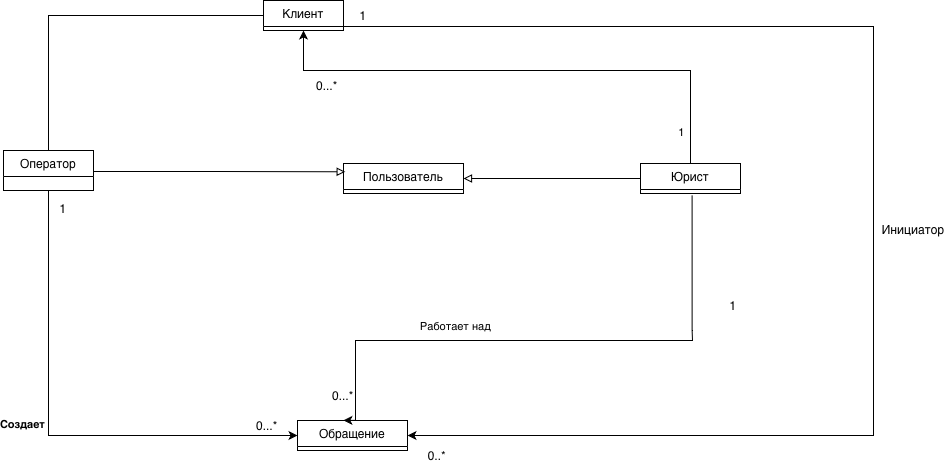

The diagram above was exported from draw.io. Its source (the exported page's mxGraphModel, read from the mxfile embedded in the PNG):
<mxGraphModel dx="958" dy="1044" grid="1" gridSize="10" guides="1" tooltips="1" connect="1" arrows="1" fold="1" page="1" pageScale="1" pageWidth="827" pageHeight="1169" math="0" shadow="0">
  <root>
    <mxCell id="0" />
    <mxCell id="1" parent="0" />
    <mxCell id="fOQDD12vk5n7TZ0Da2Hj-1" collapsed="1" parent="1" style="swimlane;fontStyle=0;childLayout=stackLayout;horizontal=1;startSize=26;fillColor=none;horizontalStack=0;resizeParent=1;resizeParentMax=0;resizeLast=0;collapsible=1;marginBottom=0;whiteSpace=wrap;html=1;" value="Обращение" vertex="1">
      <mxGeometry height="30" width="110" x="344" y="530" as="geometry">
        <mxRectangle height="104" width="140" x="344" y="530" as="alternateBounds" />
      </mxGeometry>
    </mxCell>
    <mxCell id="fOQDD12vk5n7TZ0Da2Hj-2" parent="fOQDD12vk5n7TZ0Da2Hj-1" style="text;strokeColor=none;fillColor=none;align=left;verticalAlign=top;spacingLeft=4;spacingRight=4;overflow=hidden;rotatable=0;points=[[0,0.5],[1,0.5]];portConstraint=eastwest;whiteSpace=wrap;html=1;" value="- Status: type" vertex="1">
      <mxGeometry height="26" width="140" y="26" as="geometry" />
    </mxCell>
    <mxCell id="fOQDD12vk5n7TZ0Da2Hj-3" parent="fOQDD12vk5n7TZ0Da2Hj-1" style="text;strokeColor=none;fillColor=none;align=left;verticalAlign=top;spacingLeft=4;spacingRight=4;overflow=hidden;rotatable=0;points=[[0,0.5],[1,0.5]];portConstraint=eastwest;whiteSpace=wrap;html=1;" value="+ IdClient: type" vertex="1">
      <mxGeometry height="26" width="140" y="52" as="geometry" />
    </mxCell>
    <mxCell id="fOQDD12vk5n7TZ0Da2Hj-4" parent="fOQDD12vk5n7TZ0Da2Hj-1" style="text;strokeColor=none;fillColor=none;align=left;verticalAlign=top;spacingLeft=4;spacingRight=4;overflow=hidden;rotatable=0;points=[[0,0.5],[1,0.5]];portConstraint=eastwest;whiteSpace=wrap;html=1;" value="+ field: type" vertex="1">
      <mxGeometry height="26" width="140" y="78" as="geometry" />
    </mxCell>
    <mxCell id="fOQDD12vk5n7TZ0Da2Hj-20" edge="1" parent="1" source="fOQDD12vk5n7TZ0Da2Hj-5" style="edgeStyle=orthogonalEdgeStyle;rounded=0;orthogonalLoop=1;jettySize=auto;html=1;entryX=0;entryY=0.5;entryDx=0;entryDy=0;exitX=0.5;exitY=1;exitDx=0;exitDy=0;" target="fOQDD12vk5n7TZ0Da2Hj-3">
      <mxGeometry relative="1" as="geometry" />
    </mxCell>
    <mxCell id="fOQDD12vk5n7TZ0Da2Hj-27" connectable="0" parent="fOQDD12vk5n7TZ0Da2Hj-20" style="edgeLabel;html=1;align=center;verticalAlign=middle;resizable=0;points=[];fontStyle=1" value="Создает" vertex="1">
      <mxGeometry relative="1" x="-0.3633" y="3" as="geometry">
        <mxPoint x="-30" y="76" as="offset" />
      </mxGeometry>
    </mxCell>
    <mxCell id="fOQDD12vk5n7TZ0Da2Hj-5" collapsed="1" parent="1" style="swimlane;fontStyle=0;childLayout=stackLayout;horizontal=1;startSize=26;fillColor=none;horizontalStack=0;resizeParent=1;resizeParentMax=0;resizeLast=0;collapsible=1;marginBottom=0;whiteSpace=wrap;html=1;" value="Оператор" vertex="1">
      <mxGeometry height="40" width="90" x="50" y="260" as="geometry">
        <mxRectangle height="104" width="140" x="50" y="260" as="alternateBounds" />
      </mxGeometry>
    </mxCell>
    <mxCell id="fOQDD12vk5n7TZ0Da2Hj-6" parent="fOQDD12vk5n7TZ0Da2Hj-5" style="text;strokeColor=none;fillColor=none;align=left;verticalAlign=top;spacingLeft=4;spacingRight=4;overflow=hidden;rotatable=0;points=[[0,0.5],[1,0.5]];portConstraint=eastwest;whiteSpace=wrap;html=1;" value="+ field: type" vertex="1">
      <mxGeometry height="26" width="140" y="26" as="geometry" />
    </mxCell>
    <mxCell id="fOQDD12vk5n7TZ0Da2Hj-7" parent="fOQDD12vk5n7TZ0Da2Hj-5" style="text;strokeColor=none;fillColor=none;align=left;verticalAlign=top;spacingLeft=4;spacingRight=4;overflow=hidden;rotatable=0;points=[[0,0.5],[1,0.5]];portConstraint=eastwest;whiteSpace=wrap;html=1;" value="+ field: type" vertex="1">
      <mxGeometry height="26" width="140" y="52" as="geometry" />
    </mxCell>
    <mxCell id="fOQDD12vk5n7TZ0Da2Hj-8" parent="fOQDD12vk5n7TZ0Da2Hj-5" style="text;strokeColor=none;fillColor=none;align=left;verticalAlign=top;spacingLeft=4;spacingRight=4;overflow=hidden;rotatable=0;points=[[0,0.5],[1,0.5]];portConstraint=eastwest;whiteSpace=wrap;html=1;" value="+ field: type" vertex="1">
      <mxGeometry height="26" width="140" y="78" as="geometry" />
    </mxCell>
    <mxCell id="fOQDD12vk5n7TZ0Da2Hj-28" edge="1" parent="1" source="fOQDD12vk5n7TZ0Da2Hj-14" style="edgeStyle=orthogonalEdgeStyle;rounded=0;orthogonalLoop=1;jettySize=auto;html=1;endArrow=none;endFill=0;" target="fOQDD12vk5n7TZ0Da2Hj-5">
      <mxGeometry relative="1" as="geometry" />
    </mxCell>
    <mxCell id="1ghyncqf7izHsnemRj_F-8" edge="1" parent="1" source="fOQDD12vk5n7TZ0Da2Hj-14" style="edgeStyle=orthogonalEdgeStyle;rounded=0;orthogonalLoop=1;jettySize=auto;html=1;exitX=1;exitY=0.25;exitDx=0;exitDy=0;" target="fOQDD12vk5n7TZ0Da2Hj-1">
      <mxGeometry relative="1" as="geometry">
        <Array as="points">
          <mxPoint x="390" y="136" />
          <mxPoint x="920" y="136" />
          <mxPoint x="920" y="545" />
        </Array>
        <mxPoint x="910" y="135.66666666666674" as="targetPoint" />
      </mxGeometry>
    </mxCell>
    <mxCell id="fOQDD12vk5n7TZ0Da2Hj-14" collapsed="1" parent="1" style="swimlane;fontStyle=0;childLayout=stackLayout;horizontal=1;startSize=26;fillColor=none;horizontalStack=0;resizeParent=1;resizeParentMax=0;resizeLast=0;collapsible=1;marginBottom=0;whiteSpace=wrap;html=1;" value="Клиент" vertex="1">
      <mxGeometry height="30" width="80" x="310" y="110" as="geometry">
        <mxRectangle height="104" width="140" x="310" y="110" as="alternateBounds" />
      </mxGeometry>
    </mxCell>
    <mxCell id="fOQDD12vk5n7TZ0Da2Hj-15" parent="fOQDD12vk5n7TZ0Da2Hj-14" style="text;strokeColor=none;fillColor=none;align=left;verticalAlign=top;spacingLeft=4;spacingRight=4;overflow=hidden;rotatable=0;points=[[0,0.5],[1,0.5]];portConstraint=eastwest;whiteSpace=wrap;html=1;" value="+ field: type" vertex="1">
      <mxGeometry height="26" width="140" y="26" as="geometry" />
    </mxCell>
    <mxCell id="fOQDD12vk5n7TZ0Da2Hj-16" parent="fOQDD12vk5n7TZ0Da2Hj-14" style="text;strokeColor=none;fillColor=none;align=left;verticalAlign=top;spacingLeft=4;spacingRight=4;overflow=hidden;rotatable=0;points=[[0,0.5],[1,0.5]];portConstraint=eastwest;whiteSpace=wrap;html=1;" value="+ field: type" vertex="1">
      <mxGeometry height="26" width="140" y="52" as="geometry" />
    </mxCell>
    <mxCell id="fOQDD12vk5n7TZ0Da2Hj-17" parent="fOQDD12vk5n7TZ0Da2Hj-14" style="text;strokeColor=none;fillColor=none;align=left;verticalAlign=top;spacingLeft=4;spacingRight=4;overflow=hidden;rotatable=0;points=[[0,0.5],[1,0.5]];portConstraint=eastwest;whiteSpace=wrap;html=1;" value="+ field: type" vertex="1">
      <mxGeometry height="26" width="140" y="78" as="geometry" />
    </mxCell>
    <mxCell id="fOQDD12vk5n7TZ0Da2Hj-21" parent="1" style="text;html=1;whiteSpace=wrap;strokeColor=none;fillColor=none;align=center;verticalAlign=middle;rounded=0;" value="1" vertex="1">
      <mxGeometry height="30" width="60" x="80" y="303" as="geometry" />
    </mxCell>
    <mxCell id="fOQDD12vk5n7TZ0Da2Hj-26" parent="1" style="text;html=1;whiteSpace=wrap;strokeColor=none;fillColor=none;align=center;verticalAlign=middle;rounded=0;" value="0...*" vertex="1">
      <mxGeometry height="30" width="60" x="284" y="520" as="geometry" />
    </mxCell>
    <mxCell id="n61u0H4XJkAymR0PwMv8-17" edge="1" parent="1" source="n61u0H4XJkAymR0PwMv8-8" style="edgeStyle=orthogonalEdgeStyle;rounded=0;orthogonalLoop=1;jettySize=auto;html=1;entryX=0.417;entryY=-0.004;entryDx=0;entryDy=0;entryPerimeter=0;exitX=0.516;exitY=1.062;exitDx=0;exitDy=0;exitPerimeter=0;" target="fOQDD12vk5n7TZ0Da2Hj-1">
      <mxGeometry relative="1" as="geometry">
        <Array as="points">
          <mxPoint x="739" y="440" />
          <mxPoint x="739" y="440" />
          <mxPoint x="739" y="450" />
          <mxPoint x="402" y="450" />
          <mxPoint x="402" y="530" />
        </Array>
        <mxPoint x="752.52" y="440.01199999999994" as="sourcePoint" />
        <mxPoint x="402.3799999999999" y="555.856" as="targetPoint" />
      </mxGeometry>
    </mxCell>
    <mxCell id="n61u0H4XJkAymR0PwMv8-18" connectable="0" parent="n61u0H4XJkAymR0PwMv8-17" style="edgeLabel;html=1;align=center;verticalAlign=middle;resizable=0;points=[];" value="Работает над" vertex="1">
      <mxGeometry relative="1" x="0.3942" y="-2" as="geometry">
        <mxPoint x="17" y="-13" as="offset" />
      </mxGeometry>
    </mxCell>
    <mxCell id="n61u0H4XJkAymR0PwMv8-27" edge="1" parent="1" source="n61u0H4XJkAymR0PwMv8-5" style="edgeStyle=orthogonalEdgeStyle;rounded=0;orthogonalLoop=1;jettySize=auto;html=1;exitX=0.5;exitY=0;exitDx=0;exitDy=0;entryX=0.5;entryY=1;entryDx=0;entryDy=0;" target="fOQDD12vk5n7TZ0Da2Hj-14">
      <mxGeometry relative="1" as="geometry">
        <Array as="points">
          <mxPoint x="737" y="180" />
          <mxPoint x="350" y="180" />
        </Array>
        <mxPoint x="780" y="280" as="sourcePoint" />
        <mxPoint x="350" y="100" as="targetPoint" />
      </mxGeometry>
    </mxCell>
    <mxCell id="n61u0H4XJkAymR0PwMv8-29" connectable="0" parent="n61u0H4XJkAymR0PwMv8-27" style="edgeLabel;html=1;align=center;verticalAlign=middle;resizable=0;points=[];" value="1" vertex="1">
      <mxGeometry relative="1" x="-0.9718" as="geometry">
        <mxPoint x="-10" y="-24" as="offset" />
      </mxGeometry>
    </mxCell>
    <mxCell id="n61u0H4XJkAymR0PwMv8-5" collapsed="1" parent="1" style="swimlane;fontStyle=0;childLayout=stackLayout;horizontal=1;startSize=26;fillColor=none;horizontalStack=0;resizeParent=1;resizeParentMax=0;resizeLast=0;collapsible=1;marginBottom=0;whiteSpace=wrap;html=1;" value="Юрист" vertex="1">
      <mxGeometry height="30" width="100" x="687" y="273" as="geometry">
        <mxRectangle height="104" width="140" x="687" y="273" as="alternateBounds" />
      </mxGeometry>
    </mxCell>
    <mxCell id="n61u0H4XJkAymR0PwMv8-6" parent="n61u0H4XJkAymR0PwMv8-5" style="text;strokeColor=none;fillColor=none;align=left;verticalAlign=top;spacingLeft=4;spacingRight=4;overflow=hidden;rotatable=0;points=[[0,0.5],[1,0.5]];portConstraint=eastwest;whiteSpace=wrap;html=1;" value="+ field: type" vertex="1">
      <mxGeometry height="26" width="140" y="26" as="geometry" />
    </mxCell>
    <mxCell id="n61u0H4XJkAymR0PwMv8-7" parent="n61u0H4XJkAymR0PwMv8-5" style="text;strokeColor=none;fillColor=none;align=left;verticalAlign=top;spacingLeft=4;spacingRight=4;overflow=hidden;rotatable=0;points=[[0,0.5],[1,0.5]];portConstraint=eastwest;whiteSpace=wrap;html=1;" value="+ field: type" vertex="1">
      <mxGeometry height="26" width="140" y="52" as="geometry" />
    </mxCell>
    <mxCell id="n61u0H4XJkAymR0PwMv8-8" parent="n61u0H4XJkAymR0PwMv8-5" style="text;strokeColor=none;fillColor=none;align=left;verticalAlign=top;spacingLeft=4;spacingRight=4;overflow=hidden;rotatable=0;points=[[0,0.5],[1,0.5]];portConstraint=eastwest;whiteSpace=wrap;html=1;" value="+ field: type" vertex="1">
      <mxGeometry height="26" width="140" y="78" as="geometry" />
    </mxCell>
    <mxCell id="n61u0H4XJkAymR0PwMv8-19" parent="1" style="text;html=1;whiteSpace=wrap;strokeColor=none;fillColor=none;align=center;verticalAlign=middle;rounded=0;" value="1" vertex="1">
      <mxGeometry height="30" width="60" x="750" y="400" as="geometry" />
    </mxCell>
    <mxCell id="n61u0H4XJkAymR0PwMv8-20" parent="1" style="text;html=1;whiteSpace=wrap;strokeColor=none;fillColor=none;align=center;verticalAlign=middle;rounded=0;" value="0...*" vertex="1">
      <mxGeometry height="30" width="60" x="360" y="490" as="geometry" />
    </mxCell>
    <mxCell id="n61u0H4XJkAymR0PwMv8-28" parent="1" style="text;html=1;whiteSpace=wrap;strokeColor=none;fillColor=none;align=center;verticalAlign=middle;rounded=0;" value="0...*" vertex="1">
      <mxGeometry height="30" width="60" x="344" y="180" as="geometry" />
    </mxCell>
    <mxCell id="1ghyncqf7izHsnemRj_F-2" collapsed="1" parent="1" style="swimlane;fontStyle=0;childLayout=stackLayout;horizontal=1;startSize=26;fillColor=none;horizontalStack=0;resizeParent=1;resizeParentMax=0;resizeLast=0;collapsible=1;marginBottom=0;whiteSpace=wrap;html=1;" value="Пользователь" vertex="1">
      <mxGeometry height="30" width="120" x="390" y="273" as="geometry">
        <mxRectangle height="104" width="140" x="390" y="250" as="alternateBounds" />
      </mxGeometry>
    </mxCell>
    <mxCell id="1ghyncqf7izHsnemRj_F-3" parent="1ghyncqf7izHsnemRj_F-2" style="text;strokeColor=none;fillColor=none;align=left;verticalAlign=top;spacingLeft=4;spacingRight=4;overflow=hidden;rotatable=0;points=[[0,0.5],[1,0.5]];portConstraint=eastwest;whiteSpace=wrap;html=1;" value="+ field: type" vertex="1">
      <mxGeometry height="26" width="140" y="26" as="geometry" />
    </mxCell>
    <mxCell id="1ghyncqf7izHsnemRj_F-4" parent="1ghyncqf7izHsnemRj_F-2" style="text;strokeColor=none;fillColor=none;align=left;verticalAlign=top;spacingLeft=4;spacingRight=4;overflow=hidden;rotatable=0;points=[[0,0.5],[1,0.5]];portConstraint=eastwest;whiteSpace=wrap;html=1;" value="+ field: type" vertex="1">
      <mxGeometry height="26" width="140" y="52" as="geometry" />
    </mxCell>
    <mxCell id="1ghyncqf7izHsnemRj_F-5" parent="1ghyncqf7izHsnemRj_F-2" style="text;strokeColor=none;fillColor=none;align=left;verticalAlign=top;spacingLeft=4;spacingRight=4;overflow=hidden;rotatable=0;points=[[0,0.5],[1,0.5]];portConstraint=eastwest;whiteSpace=wrap;html=1;" value="+ field: type" vertex="1">
      <mxGeometry height="26" width="140" y="78" as="geometry" />
    </mxCell>
    <mxCell id="1ghyncqf7izHsnemRj_F-6" edge="1" parent="1" style="edgeStyle=orthogonalEdgeStyle;rounded=0;orthogonalLoop=1;jettySize=auto;html=1;entryX=0.014;entryY=0.276;entryDx=0;entryDy=0;entryPerimeter=0;endArrow=block;endFill=0;" target="1ghyncqf7izHsnemRj_F-3">
      <mxGeometry relative="1" as="geometry">
        <mxPoint x="140" y="281" as="sourcePoint" />
      </mxGeometry>
    </mxCell>
    <mxCell id="1ghyncqf7izHsnemRj_F-7" edge="1" parent="1" source="n61u0H4XJkAymR0PwMv8-5" style="edgeStyle=orthogonalEdgeStyle;rounded=0;orthogonalLoop=1;jettySize=auto;html=1;entryX=1;entryY=0.5;entryDx=0;entryDy=0;endArrow=block;endFill=0;exitX=0;exitY=0.5;exitDx=0;exitDy=0;" target="1ghyncqf7izHsnemRj_F-2">
      <mxGeometry relative="1" as="geometry">
        <mxPoint x="687" y="324" as="sourcePoint" />
      </mxGeometry>
    </mxCell>
    <mxCell id="1ghyncqf7izHsnemRj_F-9" parent="1" style="text;html=1;whiteSpace=wrap;strokeColor=none;fillColor=none;align=center;verticalAlign=middle;rounded=0;" value="Инициатор" vertex="1">
      <mxGeometry height="30" width="60" x="930" y="324" as="geometry" />
    </mxCell>
    <mxCell id="1ghyncqf7izHsnemRj_F-13" parent="1" style="text;html=1;whiteSpace=wrap;strokeColor=none;fillColor=none;align=center;verticalAlign=middle;rounded=0;" value="0..*" vertex="1">
      <mxGeometry height="30" width="60" x="454" y="550" as="geometry" />
    </mxCell>
    <mxCell id="1ghyncqf7izHsnemRj_F-14" parent="1" style="text;html=1;whiteSpace=wrap;strokeColor=none;fillColor=none;align=center;verticalAlign=middle;rounded=0;" value="1" vertex="1">
      <mxGeometry height="30" width="60" x="380" y="110" as="geometry" />
    </mxCell>
  </root>
</mxGraphModel>